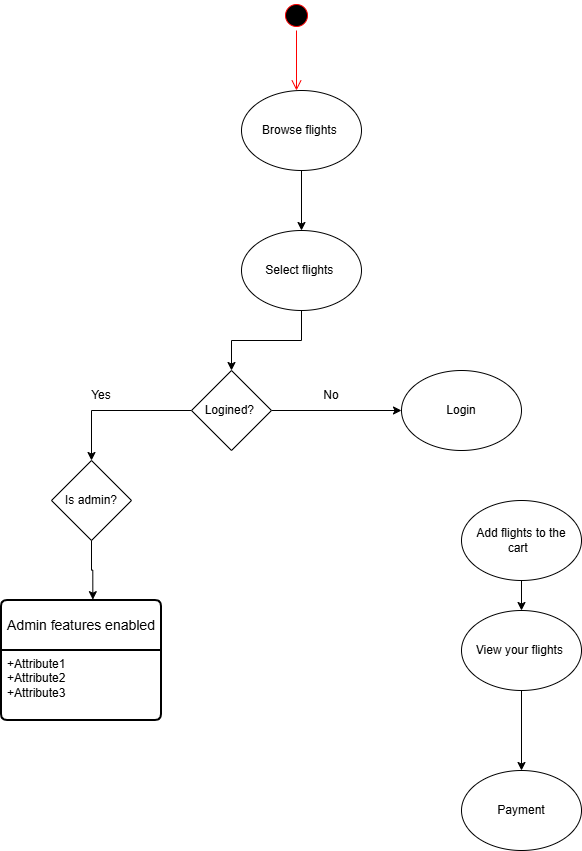

The diagram above was exported from draw.io. Its source (the exported page's mxGraphModel, read from the mxfile embedded in the PNG):
<mxGraphModel dx="512" dy="647" grid="1" gridSize="10" guides="1" tooltips="1" connect="1" arrows="1" fold="1" page="1" pageScale="1" pageWidth="850" pageHeight="1100" math="0" shadow="0">
  <root>
    <mxCell id="0" />
    <mxCell id="1" parent="0" />
    <mxCell id="1oWGNfX-qYtEmVPtVXBd-1" parent="1" style="ellipse;html=1;shape=startState;fillColor=#000000;strokeColor=#ff0000;" value="" vertex="1">
      <mxGeometry height="30" width="30" x="410" y="10" as="geometry" />
    </mxCell>
    <mxCell id="1oWGNfX-qYtEmVPtVXBd-2" edge="1" parent="1" source="1oWGNfX-qYtEmVPtVXBd-1" style="edgeStyle=orthogonalEdgeStyle;html=1;verticalAlign=bottom;endArrow=open;endSize=8;strokeColor=#ff0000;rounded=0;" value="">
      <mxGeometry relative="1" as="geometry">
        <mxPoint x="425" y="100" as="targetPoint" />
      </mxGeometry>
    </mxCell>
    <mxCell id="9bTd_3EWUWO6p7A2nuc7-2" edge="1" parent="1" source="1oWGNfX-qYtEmVPtVXBd-3" style="edgeStyle=orthogonalEdgeStyle;rounded=0;orthogonalLoop=1;jettySize=auto;html=1;" target="9bTd_3EWUWO6p7A2nuc7-1" value="">
      <mxGeometry relative="1" as="geometry" />
    </mxCell>
    <mxCell id="1oWGNfX-qYtEmVPtVXBd-3" parent="1" style="ellipse;whiteSpace=wrap;html=1;" value="Browse flights&amp;nbsp;" vertex="1">
      <mxGeometry height="80" width="120" x="370" y="100" as="geometry" />
    </mxCell>
    <mxCell id="9bTd_3EWUWO6p7A2nuc7-4" edge="1" parent="1" source="9bTd_3EWUWO6p7A2nuc7-1" style="edgeStyle=orthogonalEdgeStyle;rounded=0;orthogonalLoop=1;jettySize=auto;html=1;" target="9bTd_3EWUWO6p7A2nuc7-5" value="">
      <mxGeometry relative="1" as="geometry">
        <mxPoint x="430" y="420" as="targetPoint" />
      </mxGeometry>
    </mxCell>
    <mxCell id="9bTd_3EWUWO6p7A2nuc7-1" parent="1" style="ellipse;whiteSpace=wrap;html=1;" value="Select flights&amp;nbsp;" vertex="1">
      <mxGeometry height="80" width="120" x="370" y="240" as="geometry" />
    </mxCell>
    <mxCell id="9bTd_3EWUWO6p7A2nuc7-11" edge="1" parent="1" source="9bTd_3EWUWO6p7A2nuc7-5" style="edgeStyle=orthogonalEdgeStyle;rounded=0;orthogonalLoop=1;jettySize=auto;html=1;" target="9bTd_3EWUWO6p7A2nuc7-10" value="">
      <mxGeometry relative="1" as="geometry" />
    </mxCell>
    <mxCell id="9bTd_3EWUWO6p7A2nuc7-21" edge="1" parent="1" source="9bTd_3EWUWO6p7A2nuc7-5" style="edgeStyle=orthogonalEdgeStyle;rounded=0;orthogonalLoop=1;jettySize=auto;html=1;entryX=0.5;entryY=0;entryDx=0;entryDy=0;" target="9bTd_3EWUWO6p7A2nuc7-20">
      <mxGeometry relative="1" as="geometry" />
    </mxCell>
    <mxCell id="9bTd_3EWUWO6p7A2nuc7-5" parent="1" style="rhombus;whiteSpace=wrap;html=1;" value="Logined?&amp;nbsp;" vertex="1">
      <mxGeometry height="80" width="80" x="320" y="380" as="geometry" />
    </mxCell>
    <mxCell id="9bTd_3EWUWO6p7A2nuc7-13" edge="1" parent="1" source="9bTd_3EWUWO6p7A2nuc7-8" style="edgeStyle=orthogonalEdgeStyle;rounded=0;orthogonalLoop=1;jettySize=auto;html=1;" target="9bTd_3EWUWO6p7A2nuc7-12" value="">
      <mxGeometry relative="1" as="geometry" />
    </mxCell>
    <mxCell id="9bTd_3EWUWO6p7A2nuc7-8" parent="1" style="ellipse;whiteSpace=wrap;html=1;" value="Add flights to the cart&amp;nbsp;&amp;nbsp;" vertex="1">
      <mxGeometry height="80" width="120" x="590" y="510" as="geometry" />
    </mxCell>
    <mxCell id="9bTd_3EWUWO6p7A2nuc7-10" parent="1" style="ellipse;whiteSpace=wrap;html=1;" value="Login" vertex="1">
      <mxGeometry height="80" width="120" x="530" y="380" as="geometry" />
    </mxCell>
    <mxCell id="9bTd_3EWUWO6p7A2nuc7-15" edge="1" parent="1" source="9bTd_3EWUWO6p7A2nuc7-12" style="edgeStyle=orthogonalEdgeStyle;rounded=0;orthogonalLoop=1;jettySize=auto;html=1;" target="9bTd_3EWUWO6p7A2nuc7-14" value="">
      <mxGeometry relative="1" as="geometry" />
    </mxCell>
    <mxCell id="9bTd_3EWUWO6p7A2nuc7-12" parent="1" style="ellipse;whiteSpace=wrap;html=1;" value="View your flights&amp;nbsp;" vertex="1">
      <mxGeometry height="80" width="120" x="590" y="620" as="geometry" />
    </mxCell>
    <mxCell id="9bTd_3EWUWO6p7A2nuc7-14" parent="1" style="ellipse;whiteSpace=wrap;html=1;" value="Payment" vertex="1">
      <mxGeometry height="80" width="120" x="590" y="780" as="geometry" />
    </mxCell>
    <mxCell id="9bTd_3EWUWO6p7A2nuc7-9" parent="1" style="text;html=1;whiteSpace=wrap;strokeColor=none;fillColor=none;align=center;verticalAlign=middle;rounded=0;" value="Yes" vertex="1">
      <mxGeometry height="30" width="60" x="200" y="390" as="geometry" />
    </mxCell>
    <mxCell id="9bTd_3EWUWO6p7A2nuc7-17" parent="1" style="text;html=1;whiteSpace=wrap;strokeColor=none;fillColor=none;align=center;verticalAlign=middle;rounded=0;" value="No" vertex="1">
      <mxGeometry height="30" width="60" x="430" y="390" as="geometry" />
    </mxCell>
    <mxCell id="9bTd_3EWUWO6p7A2nuc7-20" parent="1" style="rhombus;whiteSpace=wrap;html=1;" value="Is admin?" vertex="1">
      <mxGeometry height="80" width="80" x="180" y="470" as="geometry" />
    </mxCell>
    <mxCell id="9bTd_3EWUWO6p7A2nuc7-22" edge="1" parent="1" source="9bTd_3EWUWO6p7A2nuc7-20" style="edgeStyle=orthogonalEdgeStyle;rounded=0;orthogonalLoop=1;jettySize=auto;html=1;entryX=0.581;entryY=-0.007;entryDx=0;entryDy=0;entryPerimeter=0;">
      <mxGeometry relative="1" as="geometry">
        <mxPoint x="221.33999999999992" y="609.1600000000001" as="targetPoint" />
      </mxGeometry>
    </mxCell>
    <mxCell id="9bTd_3EWUWO6p7A2nuc7-30" parent="1" style="swimlane;childLayout=stackLayout;horizontal=1;startSize=50;horizontalStack=0;rounded=1;fontSize=14;fontStyle=0;strokeWidth=2;resizeParent=0;resizeLast=1;shadow=0;dashed=0;align=center;arcSize=4;whiteSpace=wrap;html=1;" value="Admin features enabled" vertex="1">
      <mxGeometry height="120" width="160" x="130" y="610" as="geometry" />
    </mxCell>
    <mxCell id="9bTd_3EWUWO6p7A2nuc7-31" parent="9bTd_3EWUWO6p7A2nuc7-30" style="align=left;strokeColor=none;fillColor=none;spacingLeft=4;spacingRight=4;fontSize=12;verticalAlign=top;resizable=0;rotatable=0;part=1;html=1;whiteSpace=wrap;" value="+Attribute1&#10;+Attribute2&#10;+Attribute3" vertex="1">
      <mxGeometry height="70" width="160" y="50" as="geometry" />
    </mxCell>
  </root>
</mxGraphModel>